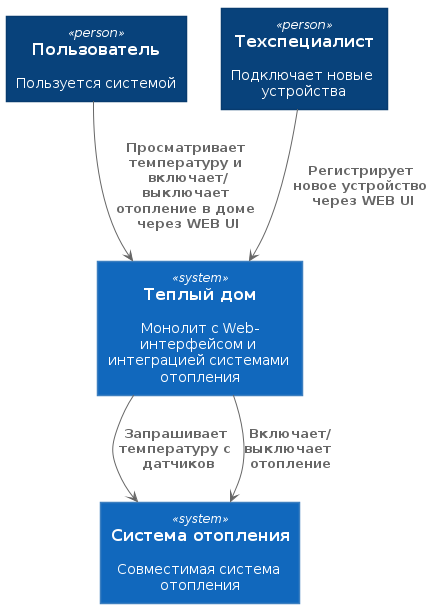

The diagram above was rendered by PlantUML. Its source (embedded in the PNG):
@startuml






skinparam defaultTextAlignment center

skinparam wrapWidth 200
skinparam maxMessageSize 150

skinparam rectangle {
    StereotypeFontSize 12
    shadowing false
}

skinparam database {
    StereotypeFontSize 12
    shadowing false
}

skinparam Arrow {
    Color #666666
    FontColor #666666
    FontSize 12
}

skinparam rectangle<<boundary>> {
    Shadowing false
    StereotypeFontSize 0
    FontColor #444444
    BorderColor #444444
    BorderStyle dashed
}






















skinparam rectangle<<person>> {
    StereotypeFontColor #FFFFFF
    FontColor #FFFFFF
    BackgroundColor #08427B
    BorderColor #073B6F
}

skinparam rectangle<<external_person>> {
    StereotypeFontColor #FFFFFF
    FontColor #FFFFFF
    BackgroundColor #686868
    BorderColor #8A8A8A
}

skinparam rectangle<<system>> {
    StereotypeFontColor #FFFFFF
    FontColor #FFFFFF
    BackgroundColor #1168BD
    BorderColor #3C7FC0
}

skinparam rectangle<<external_system>> {
    StereotypeFontColor #FFFFFF
    FontColor #FFFFFF
    BackgroundColor #999999
    BorderColor #8A8A8A
}

skinparam database<<system>> {
    StereotypeFontColor #FFFFFF
    FontColor #FFFFFF
    BackgroundColor #1168BD
    BorderColor #3C7FC0
}

skinparam database<<external_system>> {
    StereotypeFontColor #FFFFFF
    FontColor #FFFFFF
    BackgroundColor #999999
    BorderColor #8A8A8A
}












rectangle "==Пользователь\n\n Пользуется системой" <<person>> as user
rectangle "==Техспециалист\n\n Подключает новые устройства" <<person>> as admin

rectangle "==Теплый дом\n\n Монолит с Web-интерфейсом и интеграцией системами отопления" <<system>> as backend
rectangle "==Система отопления\n\n Совместимая система отопления" <<system>> as heating

user --> backend : "===Просматривает температуру и включает/выключает отопление в доме через WEB UI"
admin --> backend : "===Регистрирует новое устройство через WEB UI"
backend --> heating : "===Запрашивает температуру с датчиков"
backend --> heating : "===Включает/выключает отопление"

@enduml